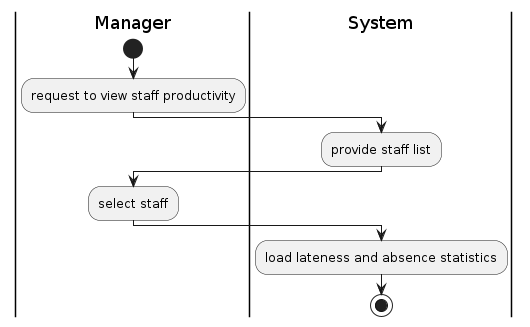

The diagram above was rendered by PlantUML. Its source (embedded in the PNG):
@startuml
|Manager|
start
:request to view staff productivity;
|System|
:provide staff list;
|Manager|
:select staff;
|System|
:load lateness and absence statistics;
stop
@enduml